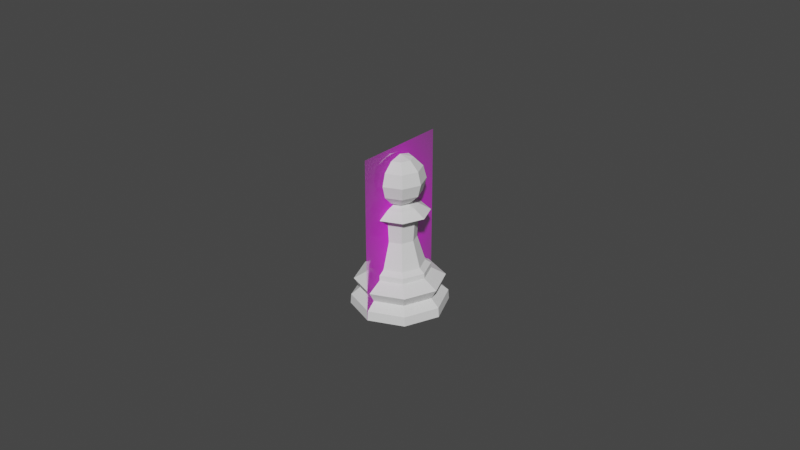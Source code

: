 # Source: Pawn.blend  (saved by Blender 2.82.7; exported with 4.5.12 LTS)
import bpy
from mathutils import Matrix  # noqa: F401  (used for matrix-valued properties, if any)

bpy.ops.wm.read_factory_settings(use_empty=True)
scene = bpy.context.scene
scene.name = 'Scene'

# ---- collections
col_collection = bpy.data.collections.new('Collection'); scene.collection.children.link(col_collection)

# ---- images (referenced by path relative to the original .blend; pixels are not part of the script)
import os
ASSET_DIR = os.environ.get("B2B_ASSET_DIR", "")  # directory of the original .blend (textures are referenced by path, not embedded)
HERE = os.path.dirname(os.path.abspath(__file__))  # packed textures are extracted next to this script under _unpacked/

def load_image(name, relpath, width, height, colorspace="sRGB"):
    """Load a texture the original file referenced (path relative to the .blend, or extracted next to this script)."""
    p = next((c for c in (os.path.join(HERE, relpath), os.path.join(ASSET_DIR, relpath)) if relpath and os.path.exists(c)), "")
    if p:
        img = bpy.data.images.load(p, check_existing=True)
        img.name = name
    else:  # same state as the original file: an image datablock whose file is absent (Cycles renders it pink)
        img = bpy.data.images.new(name, width, height)
        img.source = "FILE"
        img.filepath = "//" + (relpath or name)
    img.colorspace_settings.name = colorspace
    return img
img_staunton_pawn_png = load_image('Staunton Pawn.png', 'Staunton Pawn.png', 1024, 1024, 'sRGB')

# ---- materials (node trees are filled in below, after node groups)
mat_staunton_pawn = bpy.data.materials.new('Staunton Pawn')
mat_staunton_pawn.surface_render_method = 'BLENDED'
mat_staunton_pawn.blend_method = 'BLEND'
mat_staunton_pawn.use_transparent_shadow = False

# ---- material node trees
mat_staunton_pawn.use_nodes = True; mat_staunton_pawn.node_tree.nodes.clear()
_N = mat_staunton_pawn.node_tree.nodes; _L = mat_staunton_pawn.node_tree.links
n0 = _N.new('ShaderNodeOutputMaterial'); n0.name = 'Material Output'; n0.location = (300, 300)
n1 = _N.new('ShaderNodeTexImage'); n1.name = 'Image Texture'; n1.location = (-200, 300)
n1.image = img_staunton_pawn_png
n1.extension = 'CLIP'
n2 = _N.new('ShaderNodeBsdfPrincipled'); n2.name = 'Principled BSDF'; n2.location = (0, 300)
n2.distribution = 'GGX'
n2.subsurface_method = 'BURLEY'
n2.inputs[3].default_value = 1.45
n2.inputs[27].default_value = (0.0, 0.0, 0.0, 1.0)
n2.inputs[28].default_value = 1.0
_L.new(n1.outputs[0], n2.inputs[0])
_L.new(n1.outputs[1], n2.inputs[4])
_L.new(n2.outputs[0], n0.inputs[0])
n0.is_active_output = True

# ---- world
world_world = bpy.data.worlds.new('World'); scene.world = world_world
world_world.use_nodes = True; world_world.node_tree.nodes.clear()
_N = world_world.node_tree.nodes; _L = world_world.node_tree.links
n0 = _N.new('ShaderNodeOutputWorld'); n0.name = 'World Output'; n0.location = (300, 300)
n1 = _N.new('ShaderNodeBackground'); n1.name = 'Background'; n1.location = (10, 300)
n1.inputs[0].default_value = (0.05088, 0.05088, 0.05088, 1.0)
_L.new(n1.outputs[0], n0.inputs[0])
n0.is_active_output = True
world_world.color = (0.05088, 0.05088, 0.05088)
world_world.use_sun_shadow = False
world_world.sun_shadow_jitter_overblur = 0.0

# ---- meshes
me_staunton_pawn = bpy.data.meshes.new('Staunton Pawn')
me_staunton_pawn.from_pydata([(-0.01501, 0.0, -1.118e-09), (0.01501, 0.0, -1.118e-09), (-0.01501, 0.05114, -1.118e-09), (0.01501, 0.05114, -1.118e-09)], [], [(0, 1, 3, 2)])
_uv = me_staunton_pawn.uv_layers.new(name='UVMap')
_uv.uv.foreach_set('vector', [0.0, 0.0, 1.0, 0.0, 1.0, 1.0, 0.0, 1.0])
me_staunton_pawn.materials.append(mat_staunton_pawn)
me_staunton_pawn.use_remesh_fix_poles = True
me_staunton_pawn.use_remesh_preserve_attributes = False
me_staunton_pawn.use_mirror_vertex_groups = False
me_staunton_pawn.update()
me_cylinder = bpy.data.meshes.new('Cylinder')
me_cylinder.from_pydata([(2.154e-09, 0.007552, 0.01379), (0.00534, 0.00534, 0.01379), (0.007552, -1.12e-09, 0.01379), (0.00534, -0.00534, 0.01379), (-3.068e-10, -0.007552, 0.01379), (-0.00534, -0.00534, 0.01379), (-0.007552, 5.602e-09, 0.01379), (-0.00534, 0.00534, 0.01379), (2.043e-09, 0.009344, 0.01097), (0.006607, 0.006607, 0.01097), (0.009344, -1.52e-09, 0.01097), (0.006607, -0.006607, 0.01097), (-1.002e-09, -0.009344, 0.01097), (-0.006607, -0.006607, 0.01097), (-0.009344, 6.797e-09, 0.01097), (-0.006607, 0.006607, 0.01097), (0.00977, 0.00977, 0.008448), (0.01382, -2.648e-09, 0.008448), (0.00977, -0.00977, 0.008448), (-2.791e-09, -0.01382, 0.008448), (-0.00977, -0.00977, 0.008448), (-0.01382, 9.65e-09, 0.008448), (-0.00977, 0.00977, 0.008448), (1.716e-09, 0.01382, 0.008448), (0.008487, 0.008487, 0.005271), (0.012, -2.187e-09, 0.005271), (0.008487, -0.008487, 0.005271), (-2.031e-09, -0.012, 0.005271), (-0.008487, -0.008487, 0.005271), (-0.012, 8.497e-09, 0.005271), (-0.008487, 0.008487, 0.005271), (1.876e-09, 0.012, 0.005271), (1.151e-09, 0.01492, -5.588e-09), (0.01055, 0.01055, -5.588e-09), (0.01492, -3.176e-09, -5.588e-09), (0.01055, -0.01055, -5.588e-09), (-3.059e-09, -0.01492, -5.588e-09), (-0.01055, -0.01055, -5.588e-09), (-0.01492, 9.7e-09, -5.588e-09), (-0.01055, 0.01055, -5.588e-09), (0.01039, 0.01039, 0.002937), (0.01469, -2.783e-09, 0.002937), (0.01039, -0.01039, 0.002937), (-3.141e-09, -0.01469, 0.002937), (-0.01039, -0.01039, 0.002937), (-0.01469, 1.025e-08, 0.002937), (-0.01039, 0.01039, 0.002937), (1.836e-09, 0.01469, 0.002937), (2.074e-09, 0.009271, 0.01257), (0.006556, 0.006556, 0.01257), (0.009271, -1.496e-09, 0.01257), (0.006556, -0.006556, 0.01257), (-9.467e-10, -0.009271, 0.01257), (-0.006556, -0.006556, 0.01257), (-0.009271, 6.756e-09, 0.01257), (-0.006556, 0.006556, 0.01257), (0.003565, 0.003565, 0.02194), (2.993e-09, 0.005042, 0.02194), (0.005042, -6.314e-10, 0.02194), (0.003565, -0.003565, 0.02194), (1.35e-09, -0.005042, 0.02194), (-0.003565, -0.003565, 0.02194), (-0.005042, 3.857e-09, 0.02194), (-0.003565, 0.003565, 0.02194), (0.003893, 0.003893, 0.02855), (4.327e-09, 0.005506, 0.02855), (0.005506, -7.243e-10, 0.02855), (0.003893, -0.003893, 0.02855), (2.533e-09, -0.005506, 0.02855), (-0.003893, -0.003893, 0.02855), (-0.005506, 4.177e-09, 0.02855), (-0.003893, 0.003893, 0.02855), (0.003893, 0.003893, 0.03251), (3.991e-09, 0.005506, 0.03251), (0.005506, -7.243e-10, 0.03251), (0.003893, -0.003893, 0.03251), (2.197e-09, -0.005506, 0.03251), (-0.003893, -0.003893, 0.03251), (-0.005506, 4.177e-09, 0.03251), (-0.003893, 0.003893, 0.03251), (1.069e-09, -0.009027, 0.03039), (-0.006383, -0.006383, 0.03039), (0.009027, -1.41e-09, 0.03039), (0.006383, -0.006383, 0.03039), (4.01e-09, 0.009027, 0.03039), (0.006383, 0.006383, 0.03039), (-0.006383, 0.006383, 0.03039), (-0.009027, 6.625e-09, 0.03039), (-1.878e-11, 0.003835, 0.03392), (0.002711, 0.002711, 0.0472), (0.004696, 0.004696, 0.0444), (0.005423, 0.005423, 0.04056), (0.004696, 0.004696, 0.03673), (0.002711, 0.002711, 0.03392), (0.003835, 1.518e-09, 0.0472), (0.006642, 1.697e-09, 0.0444), (0.007669, 1.339e-09, 0.04056), (0.006642, 1.697e-09, 0.03673), (0.003835, 1.518e-09, 0.03392), (0.002711, -0.002711, 0.0472), (0.004696, -0.004696, 0.0444), (0.005423, -0.005423, 0.04056), (0.004696, -0.004696, 0.03673), (0.002711, -0.002711, 0.03392), (-1.234e-10, -0.003835, 0.0472), (2.338e-10, -0.006642, 0.0444), (2.338e-10, -0.007669, 0.04056), (2.338e-10, -0.006642, 0.03673), (5.519e-11, -0.003835, 0.03392), (-0.001865, 0.001865, 0.0334), (-0.002637, 2.213e-09, 0.0334), (-0.002711, -0.002711, 0.0472), (-0.004696, -0.004696, 0.0444), (-0.005423, -0.005423, 0.04056), (-0.004696, -0.004696, 0.03673), (-0.002711, -0.002711, 0.03392), (-0.001865, -0.001865, 0.0334), (3.251e-09, -0.002637, 0.0334), (-0.003835, 1.339e-09, 0.0472), (-0.006642, 9.823e-10, 0.0444), (-0.007669, 9.823e-10, 0.04056), (-0.006642, 9.823e-10, 0.03673), (-0.003835, 1.518e-09, 0.03392), (0.001865, -0.001865, 0.0334), (0.002637, -1.346e-10, 0.0334), (-0.002711, 0.002711, 0.0472), (-0.004696, 0.004696, 0.0444), (-0.005423, 0.005423, 0.04056), (-0.004696, 0.004696, 0.03673), (-0.002711, 0.002711, 0.03392), (4.11e-09, 0.002637, 0.0334), (-1.878e-11, 2.86e-10, 0.04823), (-1.234e-10, 0.003835, 0.0472), (-4.805e-10, 0.006642, 0.0444), (-8.376e-10, 0.007669, 0.04056), (-4.805e-10, 0.006642, 0.03673), (0.001865, 0.001865, 0.0334), (-1.878e-11, 1.444e-09, 0.03289)], [], [(4, 3, 59, 60), (31, 30, 22, 23), (30, 29, 21, 22), (29, 28, 20, 21), (28, 27, 19, 20), (27, 26, 18, 19), (26, 25, 17, 18), (25, 24, 16, 17), (23, 8, 9, 16), (24, 31, 23, 16), (16, 9, 10, 17), (17, 10, 11, 18), (18, 11, 12, 19), (19, 12, 13, 20), (20, 13, 14, 21), (21, 14, 15, 22), (22, 15, 8, 23), (32, 33, 34, 35, 36, 37, 38, 39), (48, 55, 7, 0), (55, 54, 6, 7), (54, 53, 5, 6), (53, 52, 4, 5), (52, 51, 3, 4), (51, 50, 2, 3), (50, 49, 1, 2), (49, 48, 0, 1), (24, 40, 47, 31), (32, 47, 40, 33), (25, 41, 40, 24), (33, 40, 41, 34), (26, 42, 41, 25), (34, 41, 42, 35), (27, 43, 42, 26), (35, 42, 43, 36), (28, 44, 43, 27), (36, 43, 44, 37), (29, 45, 44, 28), (37, 44, 45, 38), (30, 46, 45, 29), (38, 45, 46, 39), (39, 46, 47, 32), (31, 47, 46, 30), (9, 8, 48, 49), (10, 9, 49, 50), (11, 10, 50, 51), (12, 11, 51, 52), (13, 12, 52, 53), (14, 13, 53, 54), (15, 14, 54, 55), (8, 15, 55, 48), (57, 63, 71, 65), (2, 1, 56, 58), (7, 6, 62, 63), (5, 4, 60, 61), (3, 2, 58, 59), (1, 0, 57, 56), (0, 7, 63, 57), (6, 5, 61, 62), (81, 80, 76, 77), (62, 61, 69, 70), (60, 59, 67, 68), (58, 56, 64, 66), (63, 62, 70, 71), (61, 60, 68, 69), (59, 58, 66, 67), (56, 57, 65, 64), (74, 72, 136, 124), (83, 82, 74, 75), (85, 84, 73, 72), (84, 86, 79, 73), (87, 81, 77, 78), (80, 83, 75, 76), (82, 85, 72, 74), (86, 87, 78, 79), (71, 70, 87, 86), (66, 64, 85, 82), (68, 67, 83, 80), (70, 69, 81, 87), (65, 71, 86, 84), (64, 65, 84, 85), (67, 66, 82, 83), (69, 68, 80, 81), (134, 133, 90, 91), (132, 131, 89), (137, 88, 93), (135, 134, 91, 92), (133, 132, 89, 90), (88, 135, 92, 93), (137, 93, 98), (92, 91, 96, 97), (90, 89, 94, 95), (93, 92, 97, 98), (91, 90, 95, 96), (89, 131, 94), (137, 98, 103), (97, 96, 101, 102), (95, 94, 99, 100), (98, 97, 102, 103), (96, 95, 100, 101), (94, 131, 99), (102, 101, 106, 107), (100, 99, 104, 105), (103, 102, 107, 108), (101, 100, 105, 106), (99, 131, 104), (137, 103, 108), (105, 104, 111, 112), (108, 107, 114, 115), (106, 105, 112, 113), (104, 131, 111), (137, 108, 115), (107, 106, 113, 114), (115, 114, 121, 122), (113, 112, 119, 120), (111, 131, 118), (137, 115, 122), (114, 113, 120, 121), (112, 111, 118, 119), (122, 121, 128, 129), (120, 119, 126, 127), (118, 131, 125), (137, 122, 129), (121, 120, 127, 128), (119, 118, 125, 126), (129, 128, 135, 88), (127, 126, 133, 134), (125, 131, 132), (137, 129, 88), (128, 127, 134, 135), (126, 125, 132, 133), (130, 109, 110, 116, 117, 123, 124, 136), (79, 78, 110, 109), (77, 76, 117, 116), (75, 74, 124, 123), (72, 73, 130, 136), (73, 79, 109, 130), (78, 77, 116, 110), (76, 75, 123, 117)])
_k = {(0, 1): 1.0, (1, 2): 1.0, (2, 3): 1.0, (3, 4): 1.0, (4, 5): 1.0, (5, 6): 1.0, (6, 7): 1.0, (0, 7): 1.0, (8, 15): 0.22745, (14, 15): 0.22745, (13, 14): 0.22745, (12, 13): 0.22745, (11, 12): 0.22745, (10, 11): 0.22745, (9, 10): 0.22745, (8, 9): 0.22745, (30, 31): 0.71765, (29, 30): 0.71765, (28, 29): 0.71765, (27, 28): 0.71765, (26, 27): 0.71765, (25, 26): 0.71765, (24, 25): 0.71765, (24, 31): 0.71765, (64, 65): 1.0, (64, 66): 1.0, (66, 67): 1.0, (67, 68): 1.0, (68, 69): 1.0, (69, 70): 1.0, (70, 71): 1.0, (65, 71): 1.0, (72, 73): 1.0, (72, 74): 1.0, (74, 75): 1.0, (75, 76): 1.0, (76, 77): 1.0, (77, 78): 1.0, (78, 79): 1.0, (73, 79): 1.0, (109, 130): 1.0, (109, 110): 1.0, (110, 116): 1.0, (116, 117): 1.0, (117, 123): 1.0, (123, 124): 1.0, (124, 136): 1.0, (130, 136): 1.0}
me_cylinder.attributes.new('crease_edge', 'FLOAT', 'EDGE').data.foreach_set('value', [_k.get((min(e.vertices), max(e.vertices)), 0.0) for e in me_cylinder.edges])
_uv = me_cylinder.uv_layers.new(name='UVMap')
_uv.uv.foreach_set('vector', [0.5, 1.0, 0.625, 1.0, 0.625, 1.0, 0.5, 1.0, 1.34e-08, 0.6758, 0.125, 0.6758, 0.125, 0.7968, 0.001058, 0.7968, 0.125, 0.6758, 0.25, 0.6758, 0.25, 0.7968, 0.125, 0.7968, 0.25, 0.6758, 0.375, 0.6758, 0.375, 0.7968, 0.25, 0.7968, 0.375, 0.6758, 0.5, 0.6758, 0.5, 0.7968, 0.375, 0.7968, 0.5, 0.6758, 0.625, 0.6758, 0.625, 0.7968, 0.5, 0.7968, 0.625, 0.6758, 0.75, 0.6758, 0.75, 0.7968, 0.625, 0.7968, 0.75, 0.6758, 0.875, 0.6758, 0.875, 0.7968, 0.75, 0.7968, 0.9989, 0.7968, 0.9994, 0.894, 0.875, 0.894, 0.875, 0.7968, 0.875, 0.6758, 1.0, 0.6758, 0.9989, 0.7968, 0.875, 0.7968, 0.875, 0.7968, 0.875, 0.894, 0.75, 0.894, 0.75, 0.7968, 0.75, 0.7968, 0.75, 0.894, 0.625, 0.894, 0.625, 0.7968, 0.625, 0.7968, 0.625, 0.894, 0.5, 0.894, 0.5, 0.7968, 0.5, 0.7968, 0.5, 0.894, 0.375, 0.894, 0.375, 0.7968, 0.375, 0.7968, 0.375, 0.894, 0.25, 0.894, 0.25, 0.7968, 0.25, 0.7968, 0.25, 0.894, 0.125, 0.894, 0.125, 0.7968, 0.125, 0.7968, 0.125, 0.894, 0.0005536, 0.894, 0.001058, 0.7968, 0.75, 0.481, 0.9134, 0.4134, 0.981, 0.25, 0.9134, 0.08663, 0.75, 0.01895, 0.5866, 0.08663, 0.519, 0.25, 0.5866, 0.4134, 0.0006338, 0.954, 0.125, 0.954, 0.125, 1.0, 0.0, 1.0, 0.125, 0.954, 0.25, 0.954, 0.25, 1.0, 0.125, 1.0, 0.25, 0.954, 0.375, 0.954, 0.375, 1.0, 0.25, 1.0, 0.375, 0.954, 0.5, 0.954, 0.5, 1.0, 0.375, 1.0, 0.5, 0.954, 0.625, 0.954, 0.625, 1.0, 0.5, 1.0, 0.625, 0.954, 0.75, 0.954, 0.75, 1.0, 0.625, 1.0, 0.75, 0.954, 0.875, 0.954, 0.875, 1.0, 0.75, 1.0, 0.875, 0.954, 0.9994, 0.954, 1.0, 1.0, 0.875, 1.0, 0.875, 0.6758, 0.875, 0.5895, 0.9998, 0.5895, 1.0, 0.6758, 0.75, 0.481, 0.9998, 0.5895, 0.875, 0.5895, 0.9134, 0.4134, 0.75, 0.6758, 0.75, 0.5895, 0.875, 0.5895, 0.875, 0.6758, 0.9134, 0.4134, 0.875, 0.5895, 0.75, 0.5895, 0.981, 0.25, 0.625, 0.6758, 0.625, 0.5895, 0.75, 0.5895, 0.75, 0.6758, 0.981, 0.25, 0.75, 0.5895, 0.625, 0.5895, 0.9134, 0.08663, 0.5, 0.6758, 0.5, 0.5895, 0.625, 0.5895, 0.625, 0.6758, 0.9134, 0.08663, 0.625, 0.5895, 0.5, 0.5895, 0.75, 0.01895, 0.375, 0.6758, 0.375, 0.5895, 0.5, 0.5895, 0.5, 0.6758, 0.75, 0.01895, 0.5, 0.5895, 0.375, 0.5895, 0.5866, 0.08663, 0.25, 0.6758, 0.25, 0.5895, 0.375, 0.5895, 0.375, 0.6758, 0.5866, 0.08663, 0.375, 0.5895, 0.25, 0.5895, 0.519, 0.25, 0.125, 0.6758, 0.125, 0.5895, 0.25, 0.5895, 0.25, 0.6758, 0.519, 0.25, 0.25, 0.5895, 0.125, 0.5895, 0.5866, 0.4134, 0.5866, 0.4134, 0.125, 0.5895, 0.0001577, 0.5895, 0.75, 0.481, 1.34e-08, 0.6758, 0.0001577, 0.5895, 0.125, 0.5895, 0.125, 0.6758, 0.875, 0.894, 0.9994, 0.894, 0.9994, 0.954, 0.875, 0.954, 0.75, 0.894, 0.875, 0.894, 0.875, 0.954, 0.75, 0.954, 0.625, 0.894, 0.75, 0.894, 0.75, 0.954, 0.625, 0.954, 0.5, 0.894, 0.625, 0.894, 0.625, 0.954, 0.5, 0.954, 0.375, 0.894, 0.5, 0.894, 0.5, 0.954, 0.375, 0.954, 0.25, 0.894, 0.375, 0.894, 0.375, 0.954, 0.25, 0.954, 0.125, 0.894, 0.25, 0.894, 0.25, 0.954, 0.125, 0.954, 0.0005536, 0.894, 0.125, 0.894, 0.125, 0.954, 0.0006338, 0.954, 0.0, 1.0, 0.125, 1.0, 0.125, 1.0, 0.0, 1.0, 0.75, 1.0, 0.875, 1.0, 0.875, 1.0, 0.75, 1.0, 0.125, 1.0, 0.25, 1.0, 0.25, 1.0, 0.125, 1.0, 0.375, 1.0, 0.5, 1.0, 0.5, 1.0, 0.375, 1.0, 0.625, 1.0, 0.75, 1.0, 0.75, 1.0, 0.625, 1.0, 0.875, 1.0, 1.0, 1.0, 1.0, 1.0, 0.875, 1.0, 0.0, 1.0, 0.125, 1.0, 0.125, 1.0, 0.0, 1.0, 0.25, 1.0, 0.375, 1.0, 0.375, 1.0, 0.25, 1.0, 0.375, 1.0, 0.5, 1.0, 0.5, 1.0, 0.375, 1.0, 0.25, 1.0, 0.375, 1.0, 0.375, 1.0, 0.25, 1.0, 0.5, 1.0, 0.625, 1.0, 0.625, 1.0, 0.5, 1.0, 0.75, 1.0, 0.875, 1.0, 0.875, 1.0, 0.75, 1.0, 0.125, 1.0, 0.25, 1.0, 0.25, 1.0, 0.125, 1.0, 0.375, 1.0, 0.5, 1.0, 0.5, 1.0, 0.375, 1.0, 0.625, 1.0, 0.75, 1.0, 0.75, 1.0, 0.625, 1.0, 0.875, 1.0, 1.0, 1.0, 1.0, 1.0, 0.875, 1.0, 0.75, 1.0, 0.875, 1.0, 0.875, 1.0, 0.75, 1.0, 0.625, 1.0, 0.75, 1.0, 0.75, 1.0, 0.625, 1.0, 0.875, 1.0, 1.0, 1.0, 1.0, 1.0, 0.875, 1.0, -1.048e-09, 1.0, 0.125, 1.0, 0.125, 1.0, 0.0, 1.0, 0.25, 1.0, 0.375, 1.0, 0.375, 1.0, 0.25, 1.0, 0.5, 1.0, 0.625, 1.0, 0.625, 1.0, 0.5, 1.0, 0.75, 1.0, 0.875, 1.0, 0.875, 1.0, 0.75, 1.0, 0.125, 1.0, 0.25, 1.0, 0.25, 1.0, 0.125, 1.0, 0.125, 1.0, 0.25, 1.0, 0.25, 1.0, 0.125, 1.0, 0.75, 1.0, 0.875, 1.0, 0.875, 1.0, 0.75, 1.0, 0.5, 1.0, 0.625, 1.0, 0.625, 1.0, 0.5, 1.0, 0.25, 1.0, 0.375, 1.0, 0.375, 1.0, 0.25, 1.0, 0.0, 1.0, 0.125, 1.0, 0.125, 1.0, -1.048e-09, 1.0, 0.875, 1.0, 1.0, 1.0, 1.0, 1.0, 0.875, 1.0, 0.625, 1.0, 0.75, 1.0, 0.75, 1.0, 0.625, 1.0, 0.375, 1.0, 0.5, 1.0, 0.5, 1.0, 0.375, 1.0, 0.75, 0.5, 0.75, 0.6667, 0.625, 0.6667, 0.625, 0.5, 0.75, 0.8333, 0.6875, 1.0, 0.625, 0.8333, 0.6875, 0.0, 0.75, 0.1667, 0.625, 0.1667, 0.75, 0.3333, 0.75, 0.5, 0.625, 0.5, 0.625, 0.3333, 0.75, 0.6667, 0.75, 0.8333, 0.625, 0.8333, 0.625, 0.6667, 0.75, 0.1667, 0.75, 0.3333, 0.625, 0.3333, 0.625, 0.1667, 0.5625, 0.0, 0.625, 0.1667, 0.5, 0.1667, 0.625, 0.3333, 0.625, 0.5, 0.5, 0.5, 0.5, 0.3333, 0.625, 0.6667, 0.625, 0.8333, 0.5, 0.8333, 0.5, 0.6667, 0.625, 0.1667, 0.625, 0.3333, 0.5, 0.3333, 0.5, 0.1667, 0.625, 0.5, 0.625, 0.6667, 0.5, 0.6667, 0.5, 0.5, 0.625, 0.8333, 0.5625, 1.0, 0.5, 0.8333, 0.4375, 0.0, 0.5, 0.1667, 0.375, 0.1667, 0.5, 0.3333, 0.5, 0.5, 0.375, 0.5, 0.375, 0.3333, 0.5, 0.6667, 0.5, 0.8333, 0.375, 0.8333, 0.375, 0.6667, 0.5, 0.1667, 0.5, 0.3333, 0.375, 0.3333, 0.375, 0.1667, 0.5, 0.5, 0.5, 0.6667, 0.375, 0.6667, 0.375, 0.5, 0.5, 0.8333, 0.4375, 1.0, 0.375, 0.8333, 0.375, 0.3333, 0.375, 0.5, 0.25, 0.5, 0.25, 0.3333, 0.375, 0.6667, 0.375, 0.8333, 0.25, 0.8333, 0.25, 0.6667, 0.375, 0.1667, 0.375, 0.3333, 0.25, 0.3333, 0.25, 0.1667, 0.375, 0.5, 0.375, 0.6667, 0.25, 0.6667, 0.25, 0.5, 0.375, 0.8333, 0.3125, 1.0, 0.25, 0.8333, 0.3125, 0.0, 0.375, 0.1667, 0.25, 0.1667, 0.25, 0.6667, 0.25, 0.8333, 0.125, 0.8333, 0.125, 0.6667, 0.25, 0.1667, 0.25, 0.3333, 0.125, 0.3333, 0.125, 0.1667, 0.25, 0.5, 0.25, 0.6667, 0.125, 0.6667, 0.125, 0.5, 0.25, 0.8333, 0.1875, 1.0, 0.125, 0.8333, 0.1875, 0.0, 0.25, 0.1667, 0.125, 0.1667, 0.25, 0.3333, 0.25, 0.5, 0.125, 0.5, 0.125, 0.3333, 0.125, 0.1667, 0.125, 0.3333, 0.0, 0.3333, 0.0, 0.1667, 0.125, 0.5, 0.125, 0.6667, 0.0, 0.6667, 0.0, 0.5, 0.125, 0.8333, 0.0625, 1.0, 0.0, 0.8333, 0.0625, 0.0, 0.125, 0.1667, 0.0, 0.1667, 0.125, 0.3333, 0.125, 0.5, 0.0, 0.5, 0.0, 0.3333, 0.125, 0.6667, 0.125, 0.8333, 0.0, 0.8333, 0.0, 0.6667, 1.0, 0.1667, 1.0, 0.3333, 0.875, 0.3333, 0.875, 0.1667, 1.0, 0.5, 1.0, 0.6667, 0.875, 0.6667, 0.875, 0.5, 1.0, 0.8333, 0.9375, 1.0, 0.875, 0.8333, 0.9375, 0.0, 1.0, 0.1667, 0.875, 0.1667, 1.0, 0.3333, 1.0, 0.5, 0.875, 0.5, 0.875, 0.3333, 1.0, 0.6667, 1.0, 0.8333, 0.875, 0.8333, 0.875, 0.6667, 0.875, 0.1667, 0.875, 0.3333, 0.75, 0.3333, 0.75, 0.1667, 0.875, 0.5, 0.875, 0.6667, 0.75, 0.6667, 0.75, 0.5, 0.875, 0.8333, 0.8125, 1.0, 0.75, 0.8333, 0.8125, 0.0, 0.875, 0.1667, 0.75, 0.1667, 0.875, 0.3333, 0.875, 0.5, 0.75, 0.5, 0.75, 0.3333, 0.875, 0.6667, 0.875, 0.8333, 0.75, 0.8333, 0.75, 0.6667, 0.25, 0.49, 0.08029, 0.4197, 0.01, 0.25, 0.08029, 0.08029, 0.25, 0.01, 0.4197, 0.08029, 0.49, 0.25, 0.4197, 0.4197, 0.125, 1.0, 0.25, 1.0, 0.25, 1.0, 0.125, 1.0, 0.375, 1.0, 0.5, 1.0, 0.5, 1.0, 0.375, 1.0, 0.625, 1.0, 0.75, 1.0, 0.75, 1.0, 0.625, 1.0, 0.875, 1.0, 1.0, 1.0, 1.0, 1.0, 0.875, 1.0, 0.0, 1.0, 0.125, 1.0, 0.125, 1.0, 0.0, 1.0, 0.25, 1.0, 0.375, 1.0, 0.375, 1.0, 0.25, 1.0, 0.5, 1.0, 0.625, 1.0, 0.625, 1.0, 0.5, 1.0])
me_cylinder.use_remesh_fix_poles = True
me_cylinder.use_remesh_preserve_attributes = False
me_cylinder.use_mirror_vertex_groups = False
me_cylinder.update()

# ---- objects
ob_staunton_pawn = bpy.data.objects.new('Staunton Pawn', me_staunton_pawn)
ob_pawn = bpy.data.objects.new('Pawn', me_cylinder)

# ---- transforms, parenting, visibility, modifiers, constraints
ob_staunton_pawn.location = (0.0, 0.0, 0.0)
ob_staunton_pawn.rotation_euler = (1.571, 0.0, 1.571)
ob_staunton_pawn.lineart.crease_threshold = 0.0
ob_pawn.location = (0.0, 0.0, 0.0)
ob_pawn.lineart.crease_threshold = 0.0

# ---- collection membership
col_collection.objects.link(ob_staunton_pawn)
col_collection.objects.link(ob_pawn)

# ---- scene / render settings (as saved in the file)
scene.frame_start = 1; scene.frame_end = 250; scene.frame_set(1)
scene.render.engine = 'BLENDER_EEVEE_NEXT'
scene.cycles.use_denoising = False
scene.cycles.samples = 128
scene.cycles.sampling_pattern = 'TABULATED_SOBOL'
scene.cycles.use_adaptive_sampling = False
scene.cycles.use_light_tree = False
scene.view_settings.view_transform = 'Filmic'
bpy.context.view_layer.update()

# ---- added for rendering (the .blend has no active camera and no usable light): camera, sun
cam_auto = bpy.data.cameras.new('AutoCamera')
cam_auto.lens = 50.0
cam_auto.sensor_width = 36.0
cam_auto.clip_end = 1000.0
ob_auto_camera = bpy.data.objects.new('AutoCamera', cam_auto)
scene.collection.objects.link(ob_auto_camera)
ob_auto_camera.location = (0.185045, -0.222054, 0.173604)
ob_auto_camera.rotation_euler = (1.09748, -7.21219e-08, 0.694738)
scene.camera = ob_auto_camera
light_auto_sun = bpy.data.lights.new('AutoSun', 'SUN')
light_auto_sun.energy = 3.0
light_auto_sun.angle = 0.0523599
ob_auto_sun = bpy.data.objects.new('AutoSun', light_auto_sun)
scene.collection.objects.link(ob_auto_sun)
ob_auto_sun.rotation_euler = (0.872665, 0.174533, 0.523599)
bpy.context.view_layer.update()
